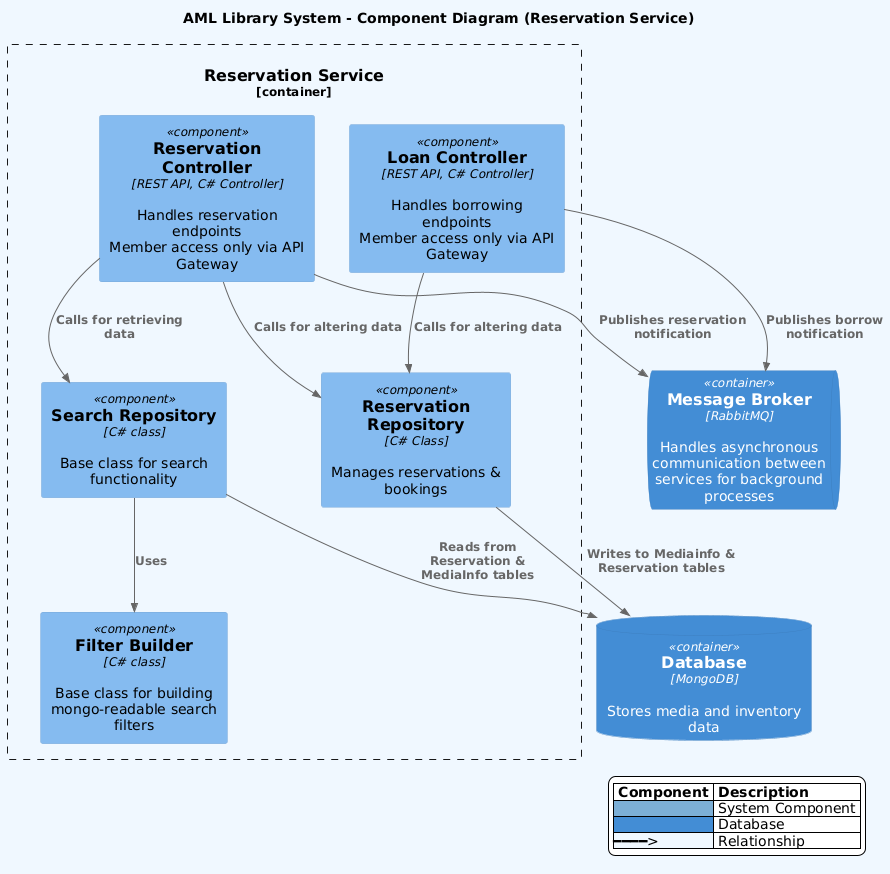

The diagram above was rendered by PlantUML. Its source (embedded in the PNG):
@startuml
!include https://raw.githubusercontent.com/plantuml-stdlib/C4-PlantUML/master/C4_Component.puml

title AML Library System - Component Diagram (Reservation Service)

skinparam backgroundColor #F0F8FF
skinparam legendBackgroundColor white
skinparam legendBorderColor black
skinparam legendFontColor black
skinparam legendFontSize 14

legend bottom right
|= Component |= Description |
|<#7CAFD6>    | System Component |
|<#438DD5>    | Database |
|<#F0F8FF>━━━━>  | Relationship |
endlegend

    
    Container_Boundary(reservationService, "Reservation Service") {
        Component(reservationController, "Reservation Controller", "REST API, C# Controller", "Handles reservation endpoints\nMember access only via API Gateway")
        Component(loanController, "Loan Controller", "REST API, C# Controller", "Handles borrowing endpoints\nMember access only via API Gateway")
        Component(reservationRepository, "Reservation Repository", "C# Class", "Manages reservations & bookings")
        Component(searchRepository, "Search Repository", "C# class", "Base class for search functionality")
        Component(filterBuilder, "Filter Builder", "C# class", "Base class for building mongo-readable search filters")
    }
    
    ContainerDb(database, "Database", "MongoDB", "Stores media and inventory data")
    ContainerQueue(messageBroker, "Message Broker", "RabbitMQ", "Handles asynchronous communication between services for background processes")


' Relationships
Rel(loanController, messageBroker, "Publishes borrow notification")
Rel(reservationController, messageBroker, "Publishes reservation notification")
Rel(reservationController, searchRepository, "Calls for retrieving data")
Rel(loanController, reservationRepository, "Calls for altering data")
Rel(reservationController, reservationRepository, "Calls for altering data")
Rel(reservationRepository, database, "Writes to Mediainfo & Reservation tables")
Rel(searchRepository, database, "Reads from Reservation & MediaInfo tables")

Rel(searchRepository, filterBuilder, "Uses")
@enduml